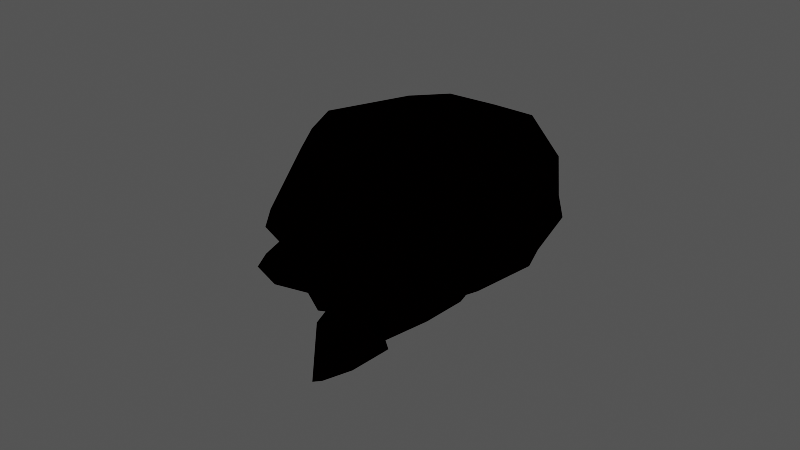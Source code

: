 # Source: SKULL3.blend  (saved by Blender 4.2.66; exported with 4.5.12 LTS)
import bpy
from mathutils import Matrix  # noqa: F401  (used for matrix-valued properties, if any)

bpy.ops.wm.read_factory_settings(use_empty=True)
scene = bpy.context.scene
scene.name = 'Scene'

# ---- collections
col_collection = bpy.data.collections.new('Collection'); scene.collection.children.link(col_collection)

# ---- materials (node trees are filled in below, after node groups)
mat_material = bpy.data.materials.new('Material')

# ---- node groups
ng_smooth_by_angle = bpy.data.node_groups.new('Smooth by Angle', 'GeometryNodeTree')
_s = ng_smooth_by_angle.interface.new_socket(name='Mesh', in_out='OUTPUT', socket_type='NodeSocketGeometry')
_s = ng_smooth_by_angle.interface.new_socket(name='Mesh', in_out='INPUT', socket_type='NodeSocketGeometry')
_s = ng_smooth_by_angle.interface.new_socket(name='Angle', in_out='INPUT', socket_type='NodeSocketFloat')
_s.subtype = 'ANGLE'
_s.default_value = 0.5236
_s.min_value = 0.0
_s.max_value = 3.142
_s.description = 'Maximum face angle for smooth edges'
_s = ng_smooth_by_angle.interface.new_socket(name='Ignore Sharpness', in_out='INPUT', socket_type='NodeSocketBool')
_s.force_non_field = True
ng_smooth_by_angle.description = 'Set the sharpness of mesh edges based on the angle between the neighboring faces'
ng_smooth_by_angle.is_modifier = True
_N = ng_smooth_by_angle.nodes; _L = ng_smooth_by_angle.links
n0 = _N.new('GeometryNodeSetShadeSmooth'); n0.name = 'Set Shade Smooth'; n0.location = (120, -80)
n0.domain = 'EDGE'
n1 = _N.new('GeometryNodeSetShadeSmooth'); n1.name = 'Set Shade Smooth.001'; n1.location = (300, -80)
n2 = _N.new('NodeGroupOutput'); n2.name = 'Group Output'; n2.location = (480, -80)
n3 = _N.new('GeometryNodeInputMeshEdgeAngle'); n3.name = 'Edge Angle'; n3.location = (-440, -240)
n4 = _N.new('NodeGroupInput'); n4.name = 'Group Input'; n4.location = (-80, -80)
n5 = _N.new('GeometryNodeInputEdgeSmooth'); n5.name = 'Is Edge Smooth'; n5.location = (-260, -120)
n6 = _N.new('GeometryNodeInputShadeSmooth'); n6.name = 'Is Shade Smooth'; n6.location = (-440, -397)
n7 = _N.new('FunctionNodeCompare'); n7.name = 'Compare'; n7.location = (-260, -260)
n7.operation = 'LESS_EQUAL'
n7.inputs[6].default_value = (0.0, 0.0, 0.0, 0.0)
n7.inputs[7].default_value = (0.0, 0.0, 0.0, 0.0)
n8 = _N.new('FunctionNodeBooleanMath'); n8.name = 'Boolean Math.001'; n8.location = (-80, -260)
n9 = _N.new('NodeGroupInput'); n9.name = 'Group Input.001'; n9.location = (-440, -329)
n10 = _N.new('NodeGroupInput'); n10.name = 'Group Input.002'; n10.location = (-259, -189)
n11 = _N.new('FunctionNodeBooleanMath'); n11.name = 'Boolean Math'; n11.location = (-80, -149)
n11.operation = 'OR'
n12 = _N.new('FunctionNodeBooleanMath'); n12.name = 'Boolean Math.002'; n12.location = (-260, -380)
n12.operation = 'OR'
n13 = _N.new('NodeGroupInput'); n13.name = 'Group Input.003'; n13.location = (-440, -460)
_L.new(n3.outputs[0], n7.inputs[0])
_L.new(n1.outputs[0], n2.inputs[0])
_L.new(n9.outputs[1], n7.inputs[1])
_L.new(n7.outputs[0], n8.inputs[0])
_L.new(n4.outputs[0], n0.inputs[0])
_L.new(n0.outputs[0], n1.inputs[0])
_L.new(n8.outputs[0], n0.inputs[2])
_L.new(n10.outputs[2], n11.inputs[1])
_L.new(n5.outputs[0], n11.inputs[0])
_L.new(n11.outputs[0], n0.inputs[1])
_L.new(n13.outputs[2], n12.inputs[1])
_L.new(n6.outputs[0], n12.inputs[0])
_L.new(n12.outputs[0], n8.inputs[1])
n2.is_active_output = True

# ---- material node trees
mat_material.use_nodes = True; mat_material.node_tree.nodes.clear()
_N = mat_material.node_tree.nodes; _L = mat_material.node_tree.links
n0 = _N.new('ShaderNodeOutputMaterial'); n0.name = 'Material Output'; n0.location = (496, 290)
n0.hide = True
n1 = _N.new('ShaderNodeBsdfToon'); n1.name = 'Toon BSDF'; n1.location = (207, 305)
n1.inputs[0].default_value = (0.01272, 0.0007085, 0.002464, 1.0)
n1.inputs[1].default_value = 0.0
_L.new(n1.outputs[0], n0.inputs[0])
n0.is_active_output = True

# ---- world
world_world = bpy.data.worlds.new('World'); scene.world = world_world
world_world.use_nodes = True; world_world.node_tree.nodes.clear()
_N = world_world.node_tree.nodes; _L = world_world.node_tree.links
n0 = _N.new('ShaderNodeOutputWorld'); n0.name = 'World Output'; n0.location = (300, 300)
n1 = _N.new('ShaderNodeBackground'); n1.name = 'Background'; n1.location = (10, 300)
n1.inputs[0].default_value = (0.05088, 0.05088, 0.05088, 1.0)
_L.new(n1.outputs[0], n0.inputs[0])
n0.is_active_output = True
world_world.color = (0.01067, 0.01067, 0.01067)
world_world.sun_shadow_jitter_overblur = 0.0

# ---- meshes
me_cube_001 = bpy.data.meshes.new('Cube.001')
me_cube_001.from_pydata([(-0.6491, 0.4365, 0.1648), (-0.7995, 0.5682, 0.6176), (-0.2272, 0.5424, -0.0263), (-0.1503, 0.5976, 0.6973), (-0.8959, 0.6443, 0.4139), (-0.03168, 0.6463, 0.2914), (-1.094, 0.0, 0.7966), (0.2996, 0.0, -0.1333), (-0.02441, 0.0, 1.009), (0.6054, 0.0, 0.3582), (-1.191, 0.0, 0.6425), (-0.8938, 0.423, 0.6933), (-0.01105, 0.3861, -0.07783), (-1.047, 0.4567, 0.4422), (-0.8976, 0.3724, 0.0905), (-0.03093, 0.5919, 0.7496), (0.3827, 0.4275, 0.3466), (-0.8851, 0.5979, 0.2726), (-0.04742, 0.5141, 0.05866), (-1.249, 0.0, 0.4723), (0.5228, 0.0, 0.05833), (0.2345, 0.4546, 0.04394), (-1.051, 0.3152, 0.2337), (-0.8288, 0.4935, 0.4735), (-0.002952, 0.6057, 0.4513), (0.4726, 0.0, 0.6851), (-1.039, 0.0, 0.7021), (0.229, 0.5394, 0.6151), (-0.8753, 0.4084, 0.4575), (-0.4877, 0.5629, 0.06168), (-0.3592, 0.5929, 0.7007), (-0.4695, 0.7003, 0.3109), (-0.636, 0.0, 1.111), (-0.1004, 0.0, -0.2162), (-0.3937, 0.4692, -0.06629), (-0.4609, 0.4209, 0.9674), (-0.4526, 0.657, 0.1465), (-0.2547, 0.6258, 0.431), (-0.932, 0.3807, -0.4389), (-1.525, 0.0, -0.3071), (-0.5807, 0.3682, -0.3463), (-1.334, 0.3136, -0.4958), (-1.154, 0.2084, -0.05947), (-1.324, 0.0, -0.04988), (-0.5303, 0.4125, -0.07702), (-0.9382, 0.3194, -0.04513), (-1.181, 0.2289, -0.1303), (-0.6292, 0.3075, -0.1432), (-1.348, 0.0, -0.1265), (-0.8965, 0.3053, -0.1167), (-0.02757, 0.2931, 0.9232), (0.5246, 0.1992, 0.3691), (-1.053, 0.1293, 0.6814), (0.1831, 0.1847, -0.1338), (-1.127, 0.0922, 0.5151), (-1.19, 0.1152, 0.2976), (0.3934, 0.2642, 0.02876), (-1.026, 0.1422, 0.5762), (0.3778, 0.2093, 0.6827), (-0.1946, 0.1829, -0.1831), (-0.5482, 0.2301, 1.049), (-1.257, 0.07051, -0.05628)], [], [(37, 30, 3, 24), (36, 31, 5, 18), (22, 13, 4, 17), (56, 51, 9, 20), (60, 52, 6, 32), (59, 53, 7, 33), (58, 50, 8, 25), (24, 3, 15, 27), (29, 2, 12, 34), (30, 1, 11, 35), (18, 5, 16, 21), (55, 54, 13, 22), (49, 47, 40, 38), (2, 18, 21, 12), (53, 56, 20, 7), (14, 22, 17, 0), (29, 36, 18, 2), (54, 57, 28, 13), (5, 24, 27, 16), (51, 58, 25, 9), (31, 37, 24, 5), (13, 28, 23, 4), (4, 23, 37, 31), (0, 17, 36, 29), (3, 30, 35, 15), (0, 29, 34, 14), (48, 46, 41, 39), (50, 60, 32, 8), (17, 4, 31, 36), (23, 1, 30, 37), (46, 49, 38, 41), (22, 14, 45, 42), (55, 22, 42, 61), (14, 34, 44, 45), (45, 44, 47, 49), (19, 55, 61, 43), (15, 35, 60, 50), (16, 27, 58, 51), (10, 26, 57, 54), (12, 21, 56, 53), (26, 6, 52, 57), (27, 15, 50, 58), (34, 12, 53, 59), (35, 11, 52, 60), (21, 16, 51, 56)])
me_cube_001.polygons.foreach_set('use_smooth', [True] * 45)
_uv = me_cube_001.uv_layers.new(name='UVMap')
_uv.uv.foreach_set('vector', [0.5602, 0.3647, 0.6334, 0.3651, 0.6879, 0.4644, 0.5527, 0.4206, 0.4375, 0.3162, 0.5042, 0.3309, 0.5137, 0.466, 0.4574, 0.4487, 0.4492, 0.1772, 0.4768, 0.1875, 0.5057, 0.25, 0.4639, 0.2657, 0.4316, 0.594, 0.4951, 0.5902, 0.5, 0.625, 0.4375, 0.625, 0.837, 0.6006, 0.8755, 0.6005, 0.8758, 0.6246, 0.8437, 0.6247, 0.252, 0.5926, 0.3429, 0.5918, 0.3587, 0.6233, 0.25, 0.625, 0.5625, 0.5908, 0.7284, 0.5985, 0.7395, 0.6243, 0.5625, 0.625, 0.5527, 0.4206, 0.6879, 0.4644, 0.7109, 0.5577, 0.5625, 0.5369, 0.1812, 0.5, 0.3287, 0.4295, 0.318, 0.5421, 0.2552, 0.5414, 0.7666, 0.4898, 0.8685, 0.4911, 0.875, 0.5625, 0.8305, 0.5772, 0.4574, 0.4487, 0.5137, 0.466, 0.4874, 0.5353, 0.4224, 0.545, 0.4538, 0.1452, 0.5116, 0.1492, 0.4768, 0.1875, 0.4492, 0.1772, 0.07784, 0.5657, 0.2525, 0.5523, 0.25, 0.5625, 0.125, 0.5625, 0.3287, 0.4295, 0.4574, 0.4487, 0.4224, 0.545, 0.318, 0.5421, 0.3429, 0.5918, 0.4316, 0.594, 0.4375, 0.625, 0.3587, 0.6233, 0.3927, 0.1875, 0.4492, 0.1772, 0.4639, 0.2657, 0.375, 0.25, 0.375, 0.3062, 0.4375, 0.3162, 0.4574, 0.4487, 0.3287, 0.4295, 0.5116, 0.1492, 0.5625, 0.1492, 0.5561, 0.2348, 0.4768, 0.1875, 0.5137, 0.466, 0.5527, 0.4206, 0.5625, 0.5369, 0.4874, 0.5353, 0.4951, 0.5902, 0.5625, 0.5908, 0.5625, 0.625, 0.5, 0.625, 0.5042, 0.3309, 0.5602, 0.3647, 0.5527, 0.4206, 0.5137, 0.466, 0.4768, 0.1875, 0.5561, 0.2348, 0.562, 0.2602, 0.5057, 0.25, 0.5057, 0.25, 0.562, 0.2602, 0.5602, 0.3647, 0.5042, 0.3309, 0.375, 0.25, 0.4639, 0.2657, 0.4375, 0.3162, 0.375, 0.3062, 0.6879, 0.4644, 0.7666, 0.4898, 0.8305, 0.5772, 0.7109, 0.5577, 0.125, 0.5, 0.1812, 0.5, 0.2552, 0.5414, 0.0787, 0.5632, 0.4375, 0.125, 0.4375, 0.1875, 0.4375, 0.1875, 0.4375, 0.125, 0.7284, 0.5985, 0.837, 0.6006, 0.8437, 0.6247, 0.7395, 0.6243, 0.4639, 0.2657, 0.5057, 0.25, 0.5042, 0.3309, 0.4375, 0.3162, 0.562, 0.2602, 0.5993, 0.25, 0.6334, 0.3651, 0.5602, 0.3647, 0.4375, 0.1875, 0.3893, 0.1875, 0.375, 0.1875, 0.4375, 0.1875, 0.4492, 0.1772, 0.3927, 0.1875, 0.3773, 0.1875, 0.4375, 0.1875, 0.4538, 0.1452, 0.4492, 0.1772, 0.4375, 0.1875, 0.4375, 0.1492, 0.0787, 0.5632, 0.2552, 0.5414, 0.2544, 0.5448, 0.1338, 0.56, 0.1338, 0.56, 0.2544, 0.5448, 0.2525, 0.5523, 0.07784, 0.5657, 0.4567, 0.125, 0.4538, 0.1452, 0.4375, 0.1492, 0.4375, 0.125, 0.7109, 0.5577, 0.8305, 0.5772, 0.837, 0.6006, 0.7284, 0.5985, 0.4874, 0.5353, 0.5625, 0.5369, 0.5625, 0.5908, 0.4951, 0.5902, 0.5337, 0.125, 0.5625, 0.125, 0.5625, 0.1492, 0.5116, 0.1492, 0.318, 0.5421, 0.4224, 0.545, 0.4316, 0.594, 0.3429, 0.5918, 0.5625, 0.125, 0.622, 0.125, 0.6232, 0.1492, 0.5625, 0.1492, 0.5625, 0.5369, 0.7109, 0.5577, 0.7284, 0.5985, 0.5625, 0.5908, 0.2552, 0.5414, 0.318, 0.5421, 0.3429, 0.5918, 0.252, 0.5926, 0.8305, 0.5772, 0.875, 0.5625, 0.8755, 0.6005, 0.837, 0.6006, 0.4224, 0.545, 0.4874, 0.5353, 0.4951, 0.5902, 0.4316, 0.594])
me_cube_001.materials.append(mat_material)
me_cube_001.update()

# ---- objects
ob_cube = bpy.data.objects.new('Cube', me_cube_001)

# ---- transforms, parenting, visibility, modifiers, constraints
ob_cube.location = (0.1215, -0.1039, 3.2)
ob_cube.rotation_euler = (2.064e-08, -0.522, -7.728e-08)
ob_cube.scale = (0.9541, 1.0, 0.8537)
_m = ob_cube.modifiers.new('Mirror', 'MIRROR')
_m.use_axis = (False, True, False)
_m.use_clip = True
_m = ob_cube.modifiers.new('Solidify', 'SOLIDIFY')
_m.thickness = 0.06
_m = ob_cube.modifiers.new('Smooth by Angle', 'NODES')
_m.node_group = ng_smooth_by_angle
_m.use_pin_to_last = True
_m.show_group_selector = False

# ---- collection membership
col_collection.objects.link(ob_cube)

# ---- scene / render settings (as saved in the file)
scene.frame_start = 1; scene.frame_end = 100; scene.frame_set(90)
scene.render.engine = 'BLENDER_EEVEE_NEXT'
scene.render.use_simplify = True
scene.cycles.shading_system = True
scene.cycles.use_denoising = False
scene.cycles.samples = 1
scene.cycles.time_limit = 4.0
scene.cycles.use_adaptive_sampling = False
scene.cycles.adaptive_threshold = 1.0
scene.cycles.use_guiding = True
scene.cycles.max_bounces = 1
scene.cycles.film_exposure = 10.0
scene.cycles.pixel_filter_type = 'GAUSSIAN'
scene.cycles.filter_width = 1.0
scene.cycles.sample_clamp_direct = 1.0
scene.cycles.sample_clamp_indirect = 1.0
scene.cycles.texture_limit_render = '128'
scene.view_settings.exposure = -2.416
bpy.context.view_layer.update()

# ---- added for rendering (the .blend has no active camera and no usable light): camera, sun
cam_auto = bpy.data.cameras.new('AutoCamera')
cam_auto.lens = 50.0
cam_auto.sensor_width = 36.0
cam_auto.clip_end = 1000.0
ob_auto_camera = bpy.data.objects.new('AutoCamera', cam_auto)
scene.collection.objects.link(ob_auto_camera)
ob_auto_camera.location = (2.94164, -4.09525, 5.86156)
ob_auto_camera.rotation_euler = (1.09748, -7.21219e-08, 0.694738)
scene.camera = ob_auto_camera
light_auto_sun = bpy.data.lights.new('AutoSun', 'SUN')
light_auto_sun.energy = 3.0
light_auto_sun.angle = 0.0523599
ob_auto_sun = bpy.data.objects.new('AutoSun', light_auto_sun)
scene.collection.objects.link(ob_auto_sun)
ob_auto_sun.rotation_euler = (0.872665, 0.174533, 0.523599)
bpy.context.view_layer.update()
